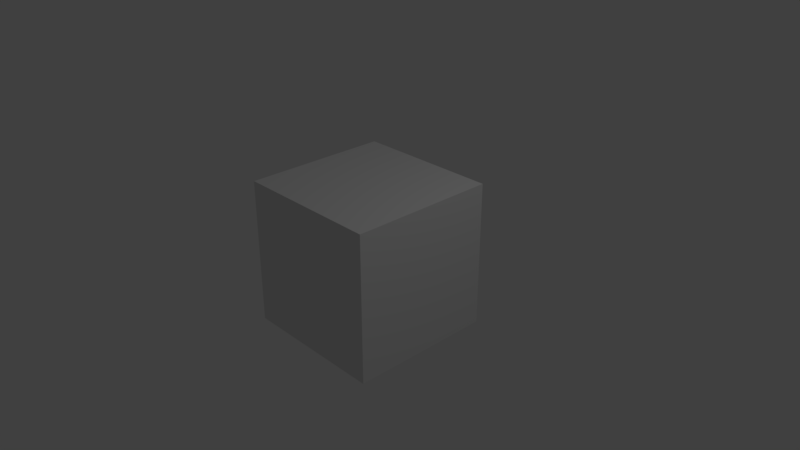 # Source: block.blend  (saved by Blender 2.78.0; exported with 4.5.12 LTS)
import bpy
from mathutils import Matrix  # noqa: F401  (used for matrix-valued properties, if any)

bpy.ops.wm.read_factory_settings(use_empty=True)
scene = bpy.context.scene
scene.name = 'Scene'

# ---- collections
col_collection_1 = bpy.data.collections.new('Collection 1'); scene.collection.children.link(col_collection_1)

# ---- materials (node trees are filled in below, after node groups)
mat_material = bpy.data.materials.new('Material')
mat_material.alpha_threshold = 0.0
mat_material.use_transparent_shadow = False
mat_material.roughness = 0.5
mat_material.line_color = (0.0, 0.0, 0.0, 1.0)

# ---- material node trees

# ---- world
world_world = bpy.data.worlds.new('World'); scene.world = world_world
world_world.color = (0.05088, 0.05088, 0.05088)
world_world.use_sun_shadow = False
world_world.sun_shadow_jitter_overblur = 0.0
world_world.cycles.sampling_method = 'MANUAL'

# ---- cameras
cam_camera = bpy.data.cameras.new('Camera')
cam_camera.clip_end = 100.0
cam_camera.lens = 35.0
cam_camera.sensor_width = 32.0
cam_camera.sensor_height = 18.0
cam_camera.ortho_scale = 7.314
cam_camera.dof.focus_distance = 0.0
cam_camera.dof.aperture_fstop = 128.0

# ---- lights
light_lamp = bpy.data.lights.new('Lamp', 'POINT')
light_lamp.transmission_factor = 0.0
light_lamp.cutoff_distance = 30.0
light_lamp.energy = 100.0
light_lamp.shadow_buffer_clip_start = 1.001
light_lamp.shadow_soft_size = 0.1
light_lamp.shadow_maximum_resolution = 0.006
light_lamp.use_absolute_resolution = True

# ---- meshes
me_cube = bpy.data.meshes.new('Cube')
me_cube.from_pydata([(1.0, 1.0, -1.0), (1.0, -1.0, -1.0), (-1.0, -1.0, -1.0), (-1.0, 1.0, -1.0), (1.0, 1.0, 1.0), (1.0, -1.0, 1.0), (-1.0, -1.0, 1.0), (-1.0, 1.0, 1.0)], [], [(0, 1, 2, 3), (4, 7, 6, 5), (0, 4, 5, 1), (1, 5, 6, 2), (2, 6, 7, 3), (4, 0, 3, 7)])
me_cube.materials.append(mat_material)
me_cube.use_remesh_preserve_volume = False
me_cube.use_remesh_preserve_attributes = False
me_cube.use_mirror_vertex_groups = False
me_cube.update()

# ---- objects
ob_cube = bpy.data.objects.new('Cube', me_cube)
ob_lamp = bpy.data.objects.new('Lamp', light_lamp)
ob_camera = bpy.data.objects.new('Camera', cam_camera)

# ---- transforms, parenting, visibility, modifiers, constraints
ob_cube.location = (0.0, 0.0, 0.0)
ob_cube.lock_rotations_4d = False
ob_cube.empty_display_type = 'ARROWS'
ob_cube.lineart.crease_threshold = 0.0
ob_lamp.location = (4.076, 1.005, 5.904)
ob_lamp.rotation_euler = (0.6503, 0.05522, 1.866)
ob_lamp.lock_rotations_4d = False
ob_lamp.empty_display_type = 'ARROWS'
ob_lamp.color = (0.0, 0.0, 0.0, 0.0)
ob_lamp.lineart.crease_threshold = 0.0
ob_camera.location = (7.481, -6.508, 5.344)
ob_camera.rotation_euler = (1.109, 0.0, 0.8149)
ob_camera.lock_rotations_4d = False
ob_camera.empty_display_type = 'ARROWS'
ob_camera.color = (0.0, 0.0, 0.0, 0.0)
ob_camera.display_type = 'WIRE'
ob_camera.lineart.crease_threshold = 0.0

# ---- collection membership
col_collection_1.objects.link(ob_cube)
col_collection_1.objects.link(ob_lamp)
col_collection_1.objects.link(ob_camera)

# ---- scene / render settings (as saved in the file)
scene.camera = ob_camera
scene.frame_start = 1; scene.frame_end = 250; scene.frame_set(1)
scene.render.engine = 'BLENDER_EEVEE_NEXT'
scene.render.resolution_percentage = 50
scene.render.dither_intensity = 0.0
scene.cycles.use_denoising = False
scene.cycles.samples = 128
scene.cycles.sampling_pattern = 'TABULATED_SOBOL'
scene.cycles.light_sampling_threshold = 0.0
scene.cycles.use_adaptive_sampling = False
scene.cycles.use_light_tree = False
scene.cycles.blur_glossy = 0.0
scene.cycles.sample_clamp_indirect = 0.0
scene.view_settings.view_transform = 'Standard'
bpy.context.view_layer.update()
